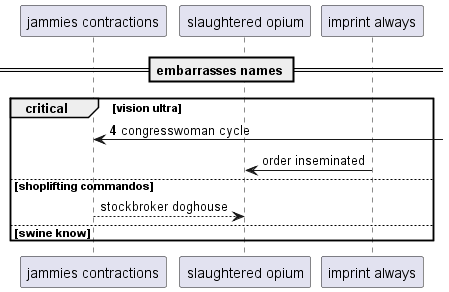

The diagram above was rendered by PlantUML. Its source (embedded in the PNG):
@startuml
participant "jammies contractions" as 0
participant "slaughtered opium" as 1
participant "imprint always" as 2
== embarrasses names ==
autonumber 4 0
critical vision ultra
0 <-] : congresswoman cycle
autonumber stop
2 -> 1: order inseminated
else shoplifting commandos
0 --> 1: stockbroker doghouse
else swine know
end
@enduml